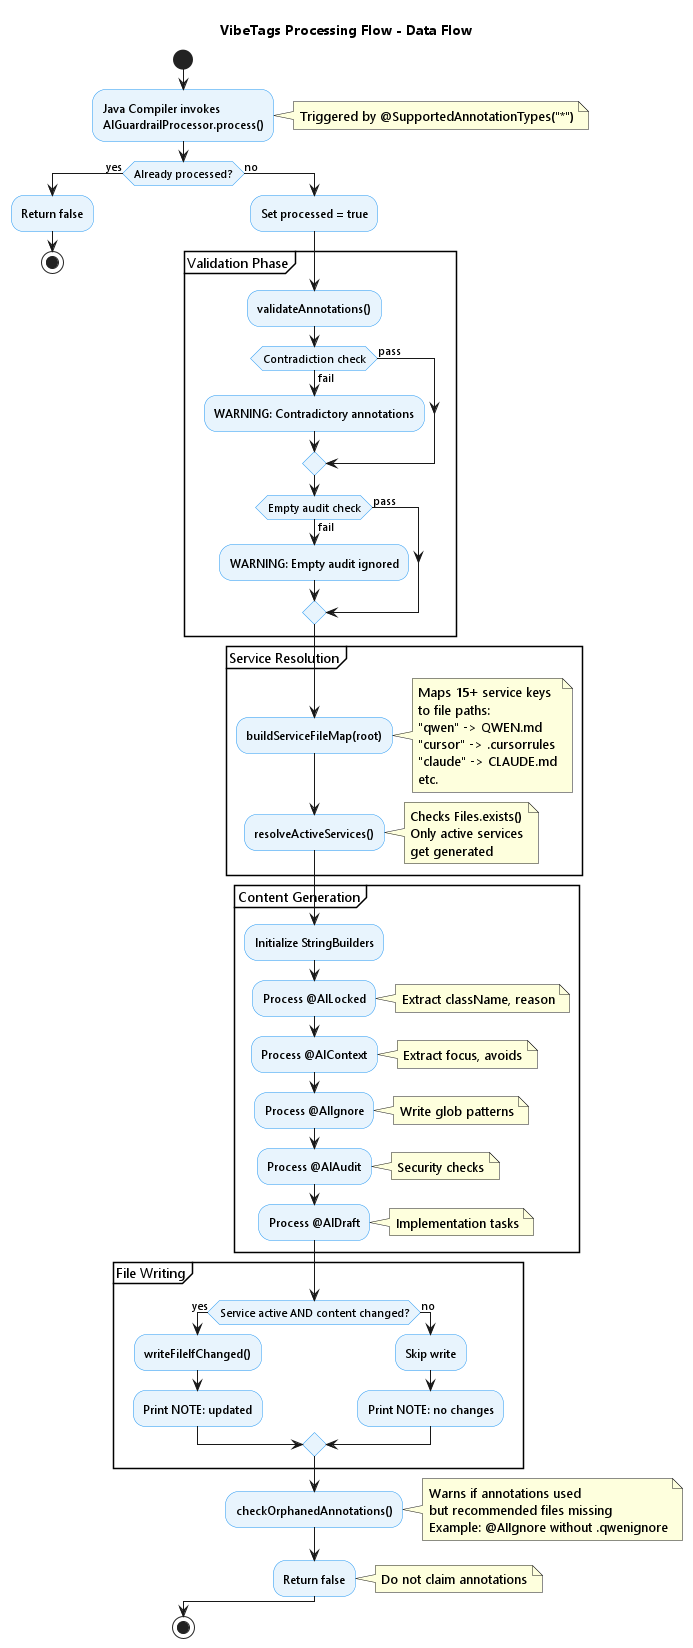

The diagram above was rendered by PlantUML. Its source (embedded in the PNG):
@startuml
' VibeTags Data Flow Diagram - Activity Diagram

skinparam backgroundColor #FFFFFF
skinparam defaultFontName "Segoe UI"
skinparam activity {
  BackgroundColor #E8F4FD
  BorderColor #2196F3
}

title VibeTags Processing Flow - Data Flow

start

:Java Compiler invokes\nAIGuardrailProcessor.process();
note right: Triggered by @SupportedAnnotationTypes("*")

if (Already processed?) then (yes)
  :Return false;
  stop
else (no)
  :Set processed = true;

  partition "Validation Phase" {
    :validateAnnotations();
    if (Contradiction check) then (fail)
      :WARNING: Contradictory annotations;
    else (pass)
    endif
    if (Empty audit check) then (fail)
      :WARNING: Empty audit ignored;
    else (pass)
    endif
  }

  partition "Service Resolution" {
    :buildServiceFileMap(root);
    note right
      Maps 15+ service keys
      to file paths:
      "qwen" -> QWEN.md
      "cursor" -> .cursorrules
      "claude" -> CLAUDE.md
      etc.
    end note

    :resolveActiveServices();
    note right
      Checks Files.exists()
      Only active services
      get generated
    end note
  }

  partition "Content Generation" {
    :Initialize StringBuilders;

    :Process @AILocked;
    note right: Extract className, reason
    :Process @AIContext;
    note right: Extract focus, avoids
    :Process @AIIgnore;
    note right: Write glob patterns
    :Process @AIAudit;
    note right: Security checks
    :Process @AIDraft;
    note right: Implementation tasks
  }

  partition "File Writing" {
    if (Service active AND content changed?) then (yes)
      :writeFileIfChanged();
      :Print NOTE: updated;
    else (no)
      :Skip write;
      :Print NOTE: no changes;
    endif
  }

  :checkOrphanedAnnotations();
  note right
    Warns if annotations used
    but recommended files missing
    Example: @AIIgnore without .qwenignore
  end note

  :Return false;
  note right: Do not claim annotations
endif

stop

@enduml